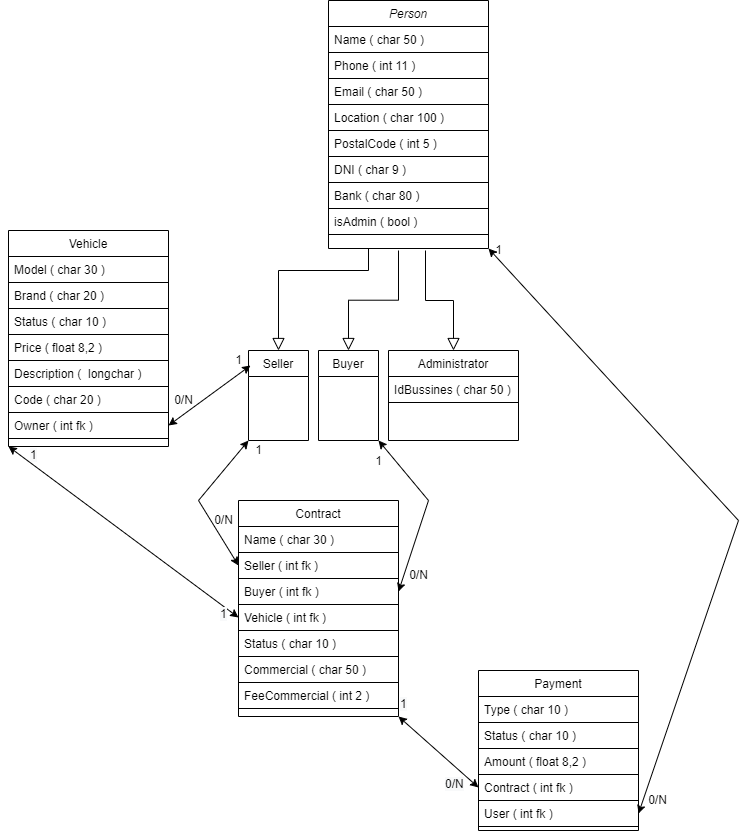

The diagram above was exported from draw.io. Its source (the exported page's mxGraphModel, read from the mxfile embedded in the PNG):
<mxGraphModel dx="1745" dy="805" grid="1" gridSize="10" guides="1" tooltips="1" connect="1" arrows="1" fold="1" page="1" pageScale="1" pageWidth="827" pageHeight="1169" math="0" shadow="0">
  <root>
    <mxCell id="WIyWlLk6GJQsqaUBKTNV-0" />
    <mxCell id="WIyWlLk6GJQsqaUBKTNV-1" parent="WIyWlLk6GJQsqaUBKTNV-0" />
    <mxCell id="zkfFHV4jXpPFQw0GAbJ--0" value="Person" style="swimlane;fontStyle=2;align=center;verticalAlign=top;childLayout=stackLayout;horizontal=1;startSize=26;horizontalStack=0;resizeParent=1;resizeLast=0;collapsible=1;marginBottom=0;rounded=0;shadow=0;strokeWidth=1;" parent="WIyWlLk6GJQsqaUBKTNV-1" vertex="1">
      <mxGeometry x="70" y="180" width="160" height="248" as="geometry">
        <mxRectangle x="230" y="140" width="160" height="26" as="alternateBounds" />
      </mxGeometry>
    </mxCell>
    <mxCell id="zkfFHV4jXpPFQw0GAbJ--1" value="Name ( char 50 )" style="text;align=left;verticalAlign=top;spacingLeft=4;spacingRight=4;overflow=hidden;rotatable=0;points=[[0,0.5],[1,0.5]];portConstraint=eastwest;strokeColor=default;" parent="zkfFHV4jXpPFQw0GAbJ--0" vertex="1">
      <mxGeometry y="26" width="160" height="26" as="geometry" />
    </mxCell>
    <mxCell id="zkfFHV4jXpPFQw0GAbJ--2" value="Phone ( int 11 )" style="text;align=left;verticalAlign=top;spacingLeft=4;spacingRight=4;overflow=hidden;rotatable=0;points=[[0,0.5],[1,0.5]];portConstraint=eastwest;rounded=0;shadow=0;html=0;strokeColor=default;" parent="zkfFHV4jXpPFQw0GAbJ--0" vertex="1">
      <mxGeometry y="52" width="160" height="26" as="geometry" />
    </mxCell>
    <mxCell id="zkfFHV4jXpPFQw0GAbJ--3" value="Email ( char 50 )" style="text;align=left;verticalAlign=top;spacingLeft=4;spacingRight=4;overflow=hidden;rotatable=0;points=[[0,0.5],[1,0.5]];portConstraint=eastwest;rounded=0;shadow=0;html=0;strokeColor=default;" parent="zkfFHV4jXpPFQw0GAbJ--0" vertex="1">
      <mxGeometry y="78" width="160" height="26" as="geometry" />
    </mxCell>
    <mxCell id="j9Emo86QB3kfMtbizpE5-0" value="Location ( char 100 )" style="text;align=left;verticalAlign=top;spacingLeft=4;spacingRight=4;overflow=hidden;rotatable=0;points=[[0,0.5],[1,0.5]];portConstraint=eastwest;rounded=0;shadow=0;html=0;strokeColor=default;" vertex="1" parent="zkfFHV4jXpPFQw0GAbJ--0">
      <mxGeometry y="104" width="160" height="26" as="geometry" />
    </mxCell>
    <mxCell id="j9Emo86QB3kfMtbizpE5-1" value="PostalCode ( int 5 )" style="text;align=left;verticalAlign=top;spacingLeft=4;spacingRight=4;overflow=hidden;rotatable=0;points=[[0,0.5],[1,0.5]];portConstraint=eastwest;rounded=0;shadow=0;html=0;strokeColor=default;" vertex="1" parent="zkfFHV4jXpPFQw0GAbJ--0">
      <mxGeometry y="130" width="160" height="26" as="geometry" />
    </mxCell>
    <mxCell id="j9Emo86QB3kfMtbizpE5-2" value="DNI ( char 9 )" style="text;align=left;verticalAlign=top;spacingLeft=4;spacingRight=4;overflow=hidden;rotatable=0;points=[[0,0.5],[1,0.5]];portConstraint=eastwest;rounded=0;shadow=0;html=0;strokeColor=default;" vertex="1" parent="zkfFHV4jXpPFQw0GAbJ--0">
      <mxGeometry y="156" width="160" height="26" as="geometry" />
    </mxCell>
    <mxCell id="j9Emo86QB3kfMtbizpE5-3" value="Bank ( char 80 )" style="text;align=left;verticalAlign=top;spacingLeft=4;spacingRight=4;overflow=hidden;rotatable=0;points=[[0,0.5],[1,0.5]];portConstraint=eastwest;rounded=0;shadow=0;html=0;strokeColor=default;" vertex="1" parent="zkfFHV4jXpPFQw0GAbJ--0">
      <mxGeometry y="182" width="160" height="26" as="geometry" />
    </mxCell>
    <mxCell id="j9Emo86QB3kfMtbizpE5-10" value="isAdmin ( bool )" style="text;align=left;verticalAlign=top;spacingLeft=4;spacingRight=4;overflow=hidden;rotatable=0;points=[[0,0.5],[1,0.5]];portConstraint=eastwest;rounded=0;shadow=0;html=0;strokeColor=default;" vertex="1" parent="zkfFHV4jXpPFQw0GAbJ--0">
      <mxGeometry y="208" width="160" height="26" as="geometry" />
    </mxCell>
    <mxCell id="zkfFHV4jXpPFQw0GAbJ--6" value="Buyer" style="swimlane;fontStyle=0;align=center;verticalAlign=top;childLayout=stackLayout;horizontal=1;startSize=26;horizontalStack=0;resizeParent=1;resizeLast=0;collapsible=1;marginBottom=0;rounded=0;shadow=0;strokeWidth=1;" parent="WIyWlLk6GJQsqaUBKTNV-1" vertex="1">
      <mxGeometry x="60" y="530" width="60" height="90" as="geometry">
        <mxRectangle x="130" y="380" width="160" height="26" as="alternateBounds" />
      </mxGeometry>
    </mxCell>
    <mxCell id="zkfFHV4jXpPFQw0GAbJ--12" value="" style="endArrow=block;endSize=10;endFill=0;shadow=0;strokeWidth=1;rounded=0;edgeStyle=elbowEdgeStyle;elbow=vertical;entryX=0.5;entryY=0;entryDx=0;entryDy=0;" parent="WIyWlLk6GJQsqaUBKTNV-1" target="zkfFHV4jXpPFQw0GAbJ--6" edge="1">
      <mxGeometry width="160" relative="1" as="geometry">
        <mxPoint x="140" y="430" as="sourcePoint" />
        <mxPoint x="50" y="373" as="targetPoint" />
      </mxGeometry>
    </mxCell>
    <mxCell id="zkfFHV4jXpPFQw0GAbJ--13" value="Administrator" style="swimlane;fontStyle=0;align=center;verticalAlign=top;childLayout=stackLayout;horizontal=1;startSize=26;horizontalStack=0;resizeParent=1;resizeLast=0;collapsible=1;marginBottom=0;rounded=0;shadow=0;strokeWidth=1;" parent="WIyWlLk6GJQsqaUBKTNV-1" vertex="1">
      <mxGeometry x="130" y="530" width="130" height="90" as="geometry">
        <mxRectangle x="340" y="380" width="170" height="26" as="alternateBounds" />
      </mxGeometry>
    </mxCell>
    <mxCell id="j9Emo86QB3kfMtbizpE5-13" value="IdBussines ( char 50 )" style="text;align=left;verticalAlign=top;spacingLeft=4;spacingRight=4;overflow=hidden;rotatable=0;points=[[0,0.5],[1,0.5]];portConstraint=eastwest;strokeColor=default;" vertex="1" parent="zkfFHV4jXpPFQw0GAbJ--13">
      <mxGeometry y="26" width="130" height="26" as="geometry" />
    </mxCell>
    <mxCell id="zkfFHV4jXpPFQw0GAbJ--16" value="" style="endArrow=block;endSize=10;endFill=0;shadow=0;strokeWidth=1;rounded=0;edgeStyle=elbowEdgeStyle;elbow=vertical;entryX=0.5;entryY=0;entryDx=0;entryDy=0;" parent="WIyWlLk6GJQsqaUBKTNV-1" target="zkfFHV4jXpPFQw0GAbJ--13" edge="1">
      <mxGeometry width="160" relative="1" as="geometry">
        <mxPoint x="167" y="430" as="sourcePoint" />
        <mxPoint x="160" y="441" as="targetPoint" />
        <Array as="points">
          <mxPoint x="200" y="480" />
          <mxPoint x="230" y="490" />
          <mxPoint x="240" y="530" />
        </Array>
      </mxGeometry>
    </mxCell>
    <mxCell id="zkfFHV4jXpPFQw0GAbJ--17" value="Vehicle" style="swimlane;fontStyle=0;align=center;verticalAlign=top;childLayout=stackLayout;horizontal=1;startSize=26;horizontalStack=0;resizeParent=1;resizeLast=0;collapsible=1;marginBottom=0;rounded=0;shadow=0;strokeWidth=1;" parent="WIyWlLk6GJQsqaUBKTNV-1" vertex="1">
      <mxGeometry x="-250" y="410" width="160" height="216" as="geometry">
        <mxRectangle x="550" y="140" width="160" height="26" as="alternateBounds" />
      </mxGeometry>
    </mxCell>
    <mxCell id="zkfFHV4jXpPFQw0GAbJ--18" value="Model ( char 30 )" style="text;align=left;verticalAlign=top;spacingLeft=4;spacingRight=4;overflow=hidden;rotatable=0;points=[[0,0.5],[1,0.5]];portConstraint=eastwest;strokeColor=default;" parent="zkfFHV4jXpPFQw0GAbJ--17" vertex="1">
      <mxGeometry y="26" width="160" height="26" as="geometry" />
    </mxCell>
    <mxCell id="zkfFHV4jXpPFQw0GAbJ--19" value="Brand ( char 20 )" style="text;align=left;verticalAlign=top;spacingLeft=4;spacingRight=4;overflow=hidden;rotatable=0;points=[[0,0.5],[1,0.5]];portConstraint=eastwest;rounded=0;shadow=0;html=0;strokeColor=default;" parent="zkfFHV4jXpPFQw0GAbJ--17" vertex="1">
      <mxGeometry y="52" width="160" height="26" as="geometry" />
    </mxCell>
    <mxCell id="zkfFHV4jXpPFQw0GAbJ--20" value="Status ( char 10 )" style="text;align=left;verticalAlign=top;spacingLeft=4;spacingRight=4;overflow=hidden;rotatable=0;points=[[0,0.5],[1,0.5]];portConstraint=eastwest;rounded=0;shadow=0;html=0;strokeColor=default;" parent="zkfFHV4jXpPFQw0GAbJ--17" vertex="1">
      <mxGeometry y="78" width="160" height="26" as="geometry" />
    </mxCell>
    <mxCell id="zkfFHV4jXpPFQw0GAbJ--21" value="Price ( float 8,2 )" style="text;align=left;verticalAlign=top;spacingLeft=4;spacingRight=4;overflow=hidden;rotatable=0;points=[[0,0.5],[1,0.5]];portConstraint=eastwest;rounded=0;shadow=0;html=0;strokeColor=default;" parent="zkfFHV4jXpPFQw0GAbJ--17" vertex="1">
      <mxGeometry y="104" width="160" height="26" as="geometry" />
    </mxCell>
    <mxCell id="zkfFHV4jXpPFQw0GAbJ--22" value="Description (  longchar )" style="text;align=left;verticalAlign=top;spacingLeft=4;spacingRight=4;overflow=hidden;rotatable=0;points=[[0,0.5],[1,0.5]];portConstraint=eastwest;rounded=0;shadow=0;html=0;strokeColor=default;" parent="zkfFHV4jXpPFQw0GAbJ--17" vertex="1">
      <mxGeometry y="130" width="160" height="26" as="geometry" />
    </mxCell>
    <mxCell id="j9Emo86QB3kfMtbizpE5-14" value="Code ( char 20 )" style="text;align=left;verticalAlign=top;spacingLeft=4;spacingRight=4;overflow=hidden;rotatable=0;points=[[0,0.5],[1,0.5]];portConstraint=eastwest;rounded=0;shadow=0;html=0;strokeColor=default;" vertex="1" parent="zkfFHV4jXpPFQw0GAbJ--17">
      <mxGeometry y="156" width="160" height="26" as="geometry" />
    </mxCell>
    <mxCell id="j9Emo86QB3kfMtbizpE5-46" value="Owner ( int fk )" style="text;align=left;verticalAlign=top;spacingLeft=4;spacingRight=4;overflow=hidden;rotatable=0;points=[[0,0.5],[1,0.5]];portConstraint=eastwest;rounded=0;shadow=0;html=0;strokeColor=default;" vertex="1" parent="zkfFHV4jXpPFQw0GAbJ--17">
      <mxGeometry y="182" width="160" height="26" as="geometry" />
    </mxCell>
    <mxCell id="j9Emo86QB3kfMtbizpE5-4" value="Seller" style="swimlane;fontStyle=0;align=center;verticalAlign=top;childLayout=stackLayout;horizontal=1;startSize=26;horizontalStack=0;resizeParent=1;resizeLast=0;collapsible=1;marginBottom=0;rounded=0;shadow=0;strokeWidth=1;" vertex="1" parent="WIyWlLk6GJQsqaUBKTNV-1">
      <mxGeometry x="-10" y="530" width="60" height="90" as="geometry">
        <mxRectangle x="130" y="380" width="160" height="26" as="alternateBounds" />
      </mxGeometry>
    </mxCell>
    <mxCell id="j9Emo86QB3kfMtbizpE5-11" value="" style="endArrow=block;endSize=10;endFill=0;shadow=0;strokeWidth=1;rounded=0;edgeStyle=elbowEdgeStyle;elbow=vertical;entryX=0.5;entryY=0;entryDx=0;entryDy=0;exitX=0.25;exitY=1;exitDx=0;exitDy=0;" edge="1" parent="WIyWlLk6GJQsqaUBKTNV-1" source="zkfFHV4jXpPFQw0GAbJ--0" target="j9Emo86QB3kfMtbizpE5-4">
      <mxGeometry width="160" relative="1" as="geometry">
        <mxPoint x="-30.5" y="430" as="sourcePoint" />
        <mxPoint x="-30.5" y="530" as="targetPoint" />
        <Array as="points">
          <mxPoint x="30" y="450" />
        </Array>
      </mxGeometry>
    </mxCell>
    <mxCell id="j9Emo86QB3kfMtbizpE5-15" value="" style="endArrow=classic;startArrow=classic;html=1;rounded=0;entryX=0.033;entryY=0.167;entryDx=0;entryDy=0;entryPerimeter=0;exitX=1;exitY=0.5;exitDx=0;exitDy=0;" edge="1" parent="WIyWlLk6GJQsqaUBKTNV-1" source="j9Emo86QB3kfMtbizpE5-46" target="j9Emo86QB3kfMtbizpE5-4">
      <mxGeometry width="50" height="50" relative="1" as="geometry">
        <mxPoint x="-90" y="580" as="sourcePoint" />
        <mxPoint x="-40" y="530" as="targetPoint" />
      </mxGeometry>
    </mxCell>
    <mxCell id="j9Emo86QB3kfMtbizpE5-16" value="1" style="text;html=1;align=center;verticalAlign=middle;resizable=0;points=[];autosize=1;strokeColor=none;fillColor=none;" vertex="1" parent="WIyWlLk6GJQsqaUBKTNV-1">
      <mxGeometry x="-30" y="530" width="20" height="20" as="geometry" />
    </mxCell>
    <mxCell id="j9Emo86QB3kfMtbizpE5-17" value="0/N" style="text;html=1;align=center;verticalAlign=middle;resizable=0;points=[];autosize=1;strokeColor=none;fillColor=none;" vertex="1" parent="WIyWlLk6GJQsqaUBKTNV-1">
      <mxGeometry x="-90" y="570" width="30" height="20" as="geometry" />
    </mxCell>
    <mxCell id="j9Emo86QB3kfMtbizpE5-19" value="Contract" style="swimlane;fontStyle=0;align=center;verticalAlign=top;childLayout=stackLayout;horizontal=1;startSize=26;horizontalStack=0;resizeParent=1;resizeLast=0;collapsible=1;marginBottom=0;rounded=0;shadow=0;strokeWidth=1;" vertex="1" parent="WIyWlLk6GJQsqaUBKTNV-1">
      <mxGeometry x="-20" y="680" width="160" height="216" as="geometry">
        <mxRectangle x="550" y="140" width="160" height="26" as="alternateBounds" />
      </mxGeometry>
    </mxCell>
    <mxCell id="j9Emo86QB3kfMtbizpE5-20" value="Name ( char 30 )" style="text;align=left;verticalAlign=top;spacingLeft=4;spacingRight=4;overflow=hidden;rotatable=0;points=[[0,0.5],[1,0.5]];portConstraint=eastwest;strokeColor=default;" vertex="1" parent="j9Emo86QB3kfMtbizpE5-19">
      <mxGeometry y="26" width="160" height="26" as="geometry" />
    </mxCell>
    <mxCell id="j9Emo86QB3kfMtbizpE5-21" value="Seller ( int fk )" style="text;align=left;verticalAlign=top;spacingLeft=4;spacingRight=4;overflow=hidden;rotatable=0;points=[[0,0.5],[1,0.5]];portConstraint=eastwest;rounded=0;shadow=0;html=0;strokeColor=default;" vertex="1" parent="j9Emo86QB3kfMtbizpE5-19">
      <mxGeometry y="52" width="160" height="26" as="geometry" />
    </mxCell>
    <mxCell id="j9Emo86QB3kfMtbizpE5-22" value="Buyer ( int fk )" style="text;align=left;verticalAlign=top;spacingLeft=4;spacingRight=4;overflow=hidden;rotatable=0;points=[[0,0.5],[1,0.5]];portConstraint=eastwest;rounded=0;shadow=0;html=0;strokeColor=default;" vertex="1" parent="j9Emo86QB3kfMtbizpE5-19">
      <mxGeometry y="78" width="160" height="26" as="geometry" />
    </mxCell>
    <mxCell id="j9Emo86QB3kfMtbizpE5-23" value="Vehicle ( int fk )" style="text;align=left;verticalAlign=top;spacingLeft=4;spacingRight=4;overflow=hidden;rotatable=0;points=[[0,0.5],[1,0.5]];portConstraint=eastwest;rounded=0;shadow=0;html=0;strokeColor=default;" vertex="1" parent="j9Emo86QB3kfMtbizpE5-19">
      <mxGeometry y="104" width="160" height="26" as="geometry" />
    </mxCell>
    <mxCell id="j9Emo86QB3kfMtbizpE5-24" value="Status ( char 10 )" style="text;align=left;verticalAlign=top;spacingLeft=4;spacingRight=4;overflow=hidden;rotatable=0;points=[[0,0.5],[1,0.5]];portConstraint=eastwest;rounded=0;shadow=0;html=0;strokeColor=default;" vertex="1" parent="j9Emo86QB3kfMtbizpE5-19">
      <mxGeometry y="130" width="160" height="26" as="geometry" />
    </mxCell>
    <mxCell id="j9Emo86QB3kfMtbizpE5-25" value="Commercial ( char 50 )" style="text;align=left;verticalAlign=top;spacingLeft=4;spacingRight=4;overflow=hidden;rotatable=0;points=[[0,0.5],[1,0.5]];portConstraint=eastwest;rounded=0;shadow=0;html=0;strokeColor=default;" vertex="1" parent="j9Emo86QB3kfMtbizpE5-19">
      <mxGeometry y="156" width="160" height="26" as="geometry" />
    </mxCell>
    <mxCell id="j9Emo86QB3kfMtbizpE5-26" value="FeeCommercial ( int 2 )" style="text;align=left;verticalAlign=top;spacingLeft=4;spacingRight=4;overflow=hidden;rotatable=0;points=[[0,0.5],[1,0.5]];portConstraint=eastwest;rounded=0;shadow=0;html=0;strokeColor=default;" vertex="1" parent="j9Emo86QB3kfMtbizpE5-19">
      <mxGeometry y="182" width="160" height="26" as="geometry" />
    </mxCell>
    <mxCell id="j9Emo86QB3kfMtbizpE5-27" value="Payment" style="swimlane;fontStyle=0;align=center;verticalAlign=top;childLayout=stackLayout;horizontal=1;startSize=26;horizontalStack=0;resizeParent=1;resizeLast=0;collapsible=1;marginBottom=0;rounded=0;shadow=0;strokeWidth=1;" vertex="1" parent="WIyWlLk6GJQsqaUBKTNV-1">
      <mxGeometry x="220" y="850" width="160" height="160" as="geometry">
        <mxRectangle x="550" y="140" width="160" height="26" as="alternateBounds" />
      </mxGeometry>
    </mxCell>
    <mxCell id="j9Emo86QB3kfMtbizpE5-28" value="Type ( char 10 )" style="text;align=left;verticalAlign=top;spacingLeft=4;spacingRight=4;overflow=hidden;rotatable=0;points=[[0,0.5],[1,0.5]];portConstraint=eastwest;strokeColor=default;" vertex="1" parent="j9Emo86QB3kfMtbizpE5-27">
      <mxGeometry y="26" width="160" height="26" as="geometry" />
    </mxCell>
    <mxCell id="j9Emo86QB3kfMtbizpE5-29" value="Status ( char 10 )" style="text;align=left;verticalAlign=top;spacingLeft=4;spacingRight=4;overflow=hidden;rotatable=0;points=[[0,0.5],[1,0.5]];portConstraint=eastwest;rounded=0;shadow=0;html=0;strokeColor=default;" vertex="1" parent="j9Emo86QB3kfMtbizpE5-27">
      <mxGeometry y="52" width="160" height="26" as="geometry" />
    </mxCell>
    <mxCell id="j9Emo86QB3kfMtbizpE5-30" value="Amount ( float 8,2 )" style="text;align=left;verticalAlign=top;spacingLeft=4;spacingRight=4;overflow=hidden;rotatable=0;points=[[0,0.5],[1,0.5]];portConstraint=eastwest;rounded=0;shadow=0;html=0;strokeColor=default;" vertex="1" parent="j9Emo86QB3kfMtbizpE5-27">
      <mxGeometry y="78" width="160" height="26" as="geometry" />
    </mxCell>
    <mxCell id="j9Emo86QB3kfMtbizpE5-31" value="Contract ( int fk )" style="text;align=left;verticalAlign=top;spacingLeft=4;spacingRight=4;overflow=hidden;rotatable=0;points=[[0,0.5],[1,0.5]];portConstraint=eastwest;rounded=0;shadow=0;html=0;strokeColor=default;" vertex="1" parent="j9Emo86QB3kfMtbizpE5-27">
      <mxGeometry y="104" width="160" height="26" as="geometry" />
    </mxCell>
    <mxCell id="j9Emo86QB3kfMtbizpE5-35" value="User ( int fk )" style="text;align=left;verticalAlign=top;spacingLeft=4;spacingRight=4;overflow=hidden;rotatable=0;points=[[0,0.5],[1,0.5]];portConstraint=eastwest;rounded=0;shadow=0;html=0;strokeColor=default;" vertex="1" parent="j9Emo86QB3kfMtbizpE5-27">
      <mxGeometry y="130" width="160" height="26" as="geometry" />
    </mxCell>
    <mxCell id="j9Emo86QB3kfMtbizpE5-37" value="" style="endArrow=classic;startArrow=classic;html=1;rounded=0;entryX=0;entryY=0.5;entryDx=0;entryDy=0;" edge="1" parent="WIyWlLk6GJQsqaUBKTNV-1" target="j9Emo86QB3kfMtbizpE5-21">
      <mxGeometry width="50" height="50" relative="1" as="geometry">
        <mxPoint x="-10" y="620" as="sourcePoint" />
        <mxPoint x="-148.01999999999998" y="737" as="targetPoint" />
        <Array as="points">
          <mxPoint x="-60" y="680" />
        </Array>
      </mxGeometry>
    </mxCell>
    <mxCell id="j9Emo86QB3kfMtbizpE5-38" value="" style="endArrow=classic;startArrow=classic;html=1;rounded=0;entryX=1;entryY=0.5;entryDx=0;entryDy=0;exitX=1;exitY=1;exitDx=0;exitDy=0;" edge="1" parent="WIyWlLk6GJQsqaUBKTNV-1" source="zkfFHV4jXpPFQw0GAbJ--6" target="j9Emo86QB3kfMtbizpE5-22">
      <mxGeometry width="50" height="50" relative="1" as="geometry">
        <mxPoint x="20" y="620" as="sourcePoint" />
        <mxPoint x="-10" y="755" as="targetPoint" />
        <Array as="points">
          <mxPoint x="170" y="680" />
        </Array>
      </mxGeometry>
    </mxCell>
    <mxCell id="j9Emo86QB3kfMtbizpE5-39" value="" style="endArrow=classic;startArrow=classic;html=1;rounded=0;entryX=0;entryY=0.5;entryDx=0;entryDy=0;exitX=0;exitY=1;exitDx=0;exitDy=0;" edge="1" parent="WIyWlLk6GJQsqaUBKTNV-1" source="zkfFHV4jXpPFQw0GAbJ--17" target="j9Emo86QB3kfMtbizpE5-23">
      <mxGeometry width="50" height="50" relative="1" as="geometry">
        <mxPoint x="20" y="620" as="sourcePoint" />
        <mxPoint x="-10" y="755" as="targetPoint" />
        <Array as="points" />
      </mxGeometry>
    </mxCell>
    <mxCell id="j9Emo86QB3kfMtbizpE5-40" value="0/N" style="text;html=1;align=center;verticalAlign=middle;resizable=0;points=[];autosize=1;strokeColor=none;fillColor=none;" vertex="1" parent="WIyWlLk6GJQsqaUBKTNV-1">
      <mxGeometry x="-50" y="690" width="30" height="20" as="geometry" />
    </mxCell>
    <mxCell id="j9Emo86QB3kfMtbizpE5-41" value="1" style="text;html=1;align=center;verticalAlign=middle;resizable=0;points=[];autosize=1;strokeColor=none;fillColor=none;" vertex="1" parent="WIyWlLk6GJQsqaUBKTNV-1">
      <mxGeometry x="-10" y="620" width="20" height="20" as="geometry" />
    </mxCell>
    <mxCell id="j9Emo86QB3kfMtbizpE5-42" value="1" style="text;html=1;align=center;verticalAlign=middle;resizable=0;points=[];autosize=1;strokeColor=none;fillColor=none;" vertex="1" parent="WIyWlLk6GJQsqaUBKTNV-1">
      <mxGeometry x="110" y="631" width="20" height="20" as="geometry" />
    </mxCell>
    <mxCell id="j9Emo86QB3kfMtbizpE5-43" value="0/N" style="text;html=1;align=center;verticalAlign=middle;resizable=0;points=[];autosize=1;strokeColor=none;fillColor=none;" vertex="1" parent="WIyWlLk6GJQsqaUBKTNV-1">
      <mxGeometry x="145" y="745" width="30" height="20" as="geometry" />
    </mxCell>
    <mxCell id="j9Emo86QB3kfMtbizpE5-44" value="&lt;span style=&quot;color: rgb(0 , 0 , 0) ; font-family: &amp;#34;helvetica&amp;#34; ; font-size: 12px ; font-style: normal ; font-weight: 400 ; letter-spacing: normal ; text-align: center ; text-indent: 0px ; text-transform: none ; word-spacing: 0px ; background-color: rgb(248 , 249 , 250) ; display: inline ; float: none&quot;&gt;1&lt;/span&gt;" style="text;whiteSpace=wrap;html=1;" vertex="1" parent="WIyWlLk6GJQsqaUBKTNV-1">
      <mxGeometry x="-40" y="780" width="10" height="30" as="geometry" />
    </mxCell>
    <mxCell id="j9Emo86QB3kfMtbizpE5-45" value="&lt;span style=&quot;color: rgb(0 , 0 , 0) ; font-family: &amp;#34;helvetica&amp;#34; ; font-size: 12px ; font-style: normal ; font-weight: 400 ; letter-spacing: normal ; text-align: center ; text-indent: 0px ; text-transform: none ; word-spacing: 0px ; background-color: rgb(248 , 249 , 250) ; display: inline ; float: none&quot;&gt;1&lt;/span&gt;" style="text;whiteSpace=wrap;html=1;" vertex="1" parent="WIyWlLk6GJQsqaUBKTNV-1">
      <mxGeometry x="-230" y="621" width="10" height="30" as="geometry" />
    </mxCell>
    <mxCell id="j9Emo86QB3kfMtbizpE5-47" value="" style="endArrow=classic;startArrow=classic;html=1;rounded=0;entryX=0;entryY=0.5;entryDx=0;entryDy=0;exitX=1;exitY=1;exitDx=0;exitDy=0;" edge="1" parent="WIyWlLk6GJQsqaUBKTNV-1" source="j9Emo86QB3kfMtbizpE5-19" target="j9Emo86QB3kfMtbizpE5-31">
      <mxGeometry width="50" height="50" relative="1" as="geometry">
        <mxPoint x="60" y="800" as="sourcePoint" />
        <mxPoint x="210" y="971" as="targetPoint" />
        <Array as="points" />
      </mxGeometry>
    </mxCell>
    <mxCell id="j9Emo86QB3kfMtbizpE5-48" value="&lt;span style=&quot;color: rgb(0 , 0 , 0) ; font-family: &amp;#34;helvetica&amp;#34; ; font-size: 12px ; font-style: normal ; font-weight: 400 ; letter-spacing: normal ; text-align: center ; text-indent: 0px ; text-transform: none ; word-spacing: 0px ; background-color: rgb(248 , 249 , 250) ; display: inline ; float: none&quot;&gt;1&lt;/span&gt;" style="text;whiteSpace=wrap;html=1;" vertex="1" parent="WIyWlLk6GJQsqaUBKTNV-1">
      <mxGeometry x="140" y="870" width="10" height="30" as="geometry" />
    </mxCell>
    <mxCell id="j9Emo86QB3kfMtbizpE5-49" value="&lt;span style=&quot;color: rgb(0 , 0 , 0) ; font-family: &amp;#34;helvetica&amp;#34; ; font-size: 12px ; font-style: normal ; font-weight: 400 ; letter-spacing: normal ; text-align: center ; text-indent: 0px ; text-transform: none ; word-spacing: 0px ; background-color: rgb(248 , 249 , 250) ; display: inline ; float: none&quot;&gt;0/N&lt;/span&gt;" style="text;whiteSpace=wrap;html=1;" vertex="1" parent="WIyWlLk6GJQsqaUBKTNV-1">
      <mxGeometry x="185" y="950" width="20" height="30" as="geometry" />
    </mxCell>
    <mxCell id="j9Emo86QB3kfMtbizpE5-56" value="" style="endArrow=classic;startArrow=classic;html=1;rounded=0;exitX=1;exitY=1;exitDx=0;exitDy=0;entryX=1;entryY=0.5;entryDx=0;entryDy=0;" edge="1" parent="WIyWlLk6GJQsqaUBKTNV-1" source="zkfFHV4jXpPFQw0GAbJ--0" target="j9Emo86QB3kfMtbizpE5-35">
      <mxGeometry width="50" height="50" relative="1" as="geometry">
        <mxPoint x="350" y="694" as="sourcePoint" />
        <mxPoint x="460" y="930" as="targetPoint" />
        <Array as="points">
          <mxPoint x="480" y="700" />
        </Array>
      </mxGeometry>
    </mxCell>
    <mxCell id="j9Emo86QB3kfMtbizpE5-57" value="1" style="text;html=1;align=center;verticalAlign=middle;resizable=0;points=[];autosize=1;strokeColor=none;fillColor=none;" vertex="1" parent="WIyWlLk6GJQsqaUBKTNV-1">
      <mxGeometry x="230" y="420" width="20" height="20" as="geometry" />
    </mxCell>
    <mxCell id="j9Emo86QB3kfMtbizpE5-58" value="0/N" style="text;html=1;align=center;verticalAlign=middle;resizable=0;points=[];autosize=1;strokeColor=none;fillColor=none;" vertex="1" parent="WIyWlLk6GJQsqaUBKTNV-1">
      <mxGeometry x="384" y="970" width="30" height="20" as="geometry" />
    </mxCell>
  </root>
</mxGraphModel>